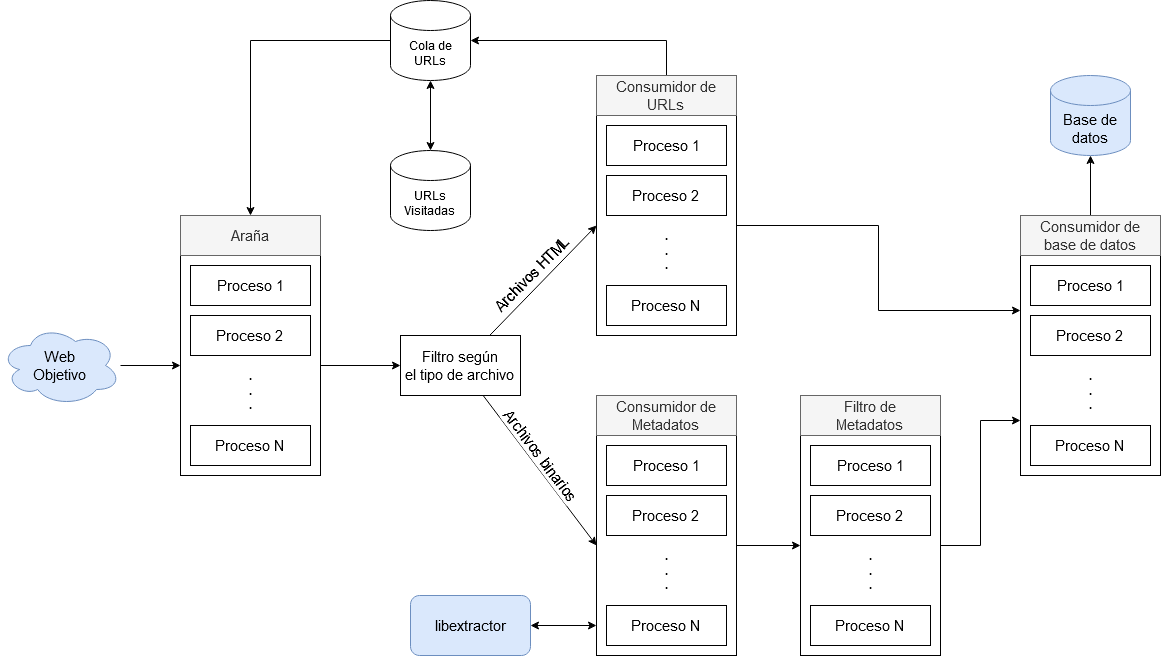

The diagram above was exported from draw.io. Its source (the exported page's mxGraphModel, read from the mxfile embedded in the PNG):
<mxGraphModel dx="2073" dy="1857" grid="1" gridSize="10" guides="1" tooltips="1" connect="1" arrows="1" fold="1" page="1" pageScale="1" pageWidth="850" pageHeight="1100" math="0" shadow="0">
  <root>
    <mxCell id="0" />
    <mxCell id="1" parent="0" />
    <mxCell id="-kXrFb5YAzf7cUNH_bOf-41" style="edgeStyle=orthogonalEdgeStyle;rounded=0;orthogonalLoop=1;jettySize=auto;html=1;entryX=0;entryY=0.5;entryDx=0;entryDy=0;" edge="1" parent="1" source="-kXrFb5YAzf7cUNH_bOf-5" target="-kXrFb5YAzf7cUNH_bOf-40">
      <mxGeometry relative="1" as="geometry" />
    </mxCell>
    <mxCell id="-kXrFb5YAzf7cUNH_bOf-5" value="" style="rounded=0;whiteSpace=wrap;html=1;fillColor=none;" vertex="1" parent="1">
      <mxGeometry x="340" y="160" width="140" height="220" as="geometry" />
    </mxCell>
    <mxCell id="-kXrFb5YAzf7cUNH_bOf-1" value="&lt;font style=&quot;font-size: 15px&quot;&gt;Proceso 1&lt;/font&gt;" style="rounded=0;whiteSpace=wrap;html=1;" vertex="1" parent="1">
      <mxGeometry x="350" y="170" width="120" height="40" as="geometry" />
    </mxCell>
    <mxCell id="-kXrFb5YAzf7cUNH_bOf-2" value="&lt;font style=&quot;font-size: 15px&quot;&gt;Proceso 2&lt;br&gt;&lt;/font&gt;" style="rounded=0;whiteSpace=wrap;html=1;" vertex="1" parent="1">
      <mxGeometry x="350" y="220" width="120" height="40" as="geometry" />
    </mxCell>
    <mxCell id="-kXrFb5YAzf7cUNH_bOf-3" value="&lt;font style=&quot;font-size: 15px&quot;&gt;Proceso N&lt;br&gt;&lt;/font&gt;" style="rounded=0;whiteSpace=wrap;html=1;" vertex="1" parent="1">
      <mxGeometry x="350" y="330" width="120" height="40" as="geometry" />
    </mxCell>
    <mxCell id="-kXrFb5YAzf7cUNH_bOf-4" value="&lt;div&gt;.&lt;/div&gt;&lt;div&gt;.&lt;/div&gt;&lt;div&gt;.&lt;br&gt;&lt;/div&gt;" style="text;html=1;align=center;verticalAlign=middle;resizable=0;points=[];autosize=1;strokeColor=none;fontStyle=1" vertex="1" parent="1">
      <mxGeometry x="400" y="270" width="20" height="50" as="geometry" />
    </mxCell>
    <mxCell id="-kXrFb5YAzf7cUNH_bOf-8" value="&lt;font style=&quot;font-size: 15px&quot;&gt;Araña&lt;/font&gt;" style="text;html=1;strokeColor=#666666;fillColor=#f5f5f5;align=center;verticalAlign=middle;whiteSpace=wrap;rounded=0;fontColor=#333333;" vertex="1" parent="1">
      <mxGeometry x="340" y="120" width="140" height="40" as="geometry" />
    </mxCell>
    <mxCell id="-kXrFb5YAzf7cUNH_bOf-48" style="edgeStyle=orthogonalEdgeStyle;rounded=0;orthogonalLoop=1;jettySize=auto;html=1;" edge="1" parent="1" source="-kXrFb5YAzf7cUNH_bOf-16" target="-kXrFb5YAzf7cUNH_bOf-28">
      <mxGeometry relative="1" as="geometry" />
    </mxCell>
    <mxCell id="-kXrFb5YAzf7cUNH_bOf-16" value="" style="rounded=0;whiteSpace=wrap;html=1;fillColor=none;" vertex="1" parent="1">
      <mxGeometry x="756" y="340" width="140" height="220" as="geometry" />
    </mxCell>
    <mxCell id="-kXrFb5YAzf7cUNH_bOf-17" value="&lt;font style=&quot;font-size: 15px&quot;&gt;Proceso 1&lt;/font&gt;" style="rounded=0;whiteSpace=wrap;html=1;" vertex="1" parent="1">
      <mxGeometry x="766" y="350" width="120" height="40" as="geometry" />
    </mxCell>
    <mxCell id="-kXrFb5YAzf7cUNH_bOf-18" value="&lt;font style=&quot;font-size: 15px&quot;&gt;Proceso 2&lt;br&gt;&lt;/font&gt;" style="rounded=0;whiteSpace=wrap;html=1;" vertex="1" parent="1">
      <mxGeometry x="766" y="400" width="120" height="40" as="geometry" />
    </mxCell>
    <mxCell id="-kXrFb5YAzf7cUNH_bOf-19" value="&lt;font style=&quot;font-size: 15px&quot;&gt;Proceso N&lt;br&gt;&lt;/font&gt;" style="rounded=0;whiteSpace=wrap;html=1;" vertex="1" parent="1">
      <mxGeometry x="766" y="510" width="120" height="40" as="geometry" />
    </mxCell>
    <mxCell id="-kXrFb5YAzf7cUNH_bOf-20" value="&lt;div&gt;.&lt;/div&gt;&lt;div&gt;.&lt;/div&gt;&lt;div&gt;.&lt;br&gt;&lt;/div&gt;" style="text;html=1;align=center;verticalAlign=middle;resizable=0;points=[];autosize=1;strokeColor=none;fontStyle=1" vertex="1" parent="1">
      <mxGeometry x="816" y="450" width="20" height="50" as="geometry" />
    </mxCell>
    <mxCell id="-kXrFb5YAzf7cUNH_bOf-21" value="&lt;div&gt;&lt;font style=&quot;font-size: 15px&quot;&gt;Consumidor de&lt;/font&gt;&lt;/div&gt;&lt;div&gt;&lt;font style=&quot;font-size: 15px&quot;&gt;Metadatos&lt;br&gt;&lt;/font&gt;&lt;/div&gt;" style="text;html=1;strokeColor=#666666;fillColor=#f5f5f5;align=center;verticalAlign=middle;whiteSpace=wrap;rounded=0;fontColor=#333333;" vertex="1" parent="1">
      <mxGeometry x="756" y="300" width="140" height="40" as="geometry" />
    </mxCell>
    <mxCell id="-kXrFb5YAzf7cUNH_bOf-49" style="edgeStyle=orthogonalEdgeStyle;rounded=0;orthogonalLoop=1;jettySize=auto;html=1;entryX=0;entryY=0.25;entryDx=0;entryDy=0;" edge="1" parent="1" source="-kXrFb5YAzf7cUNH_bOf-22" target="-kXrFb5YAzf7cUNH_bOf-34">
      <mxGeometry relative="1" as="geometry" />
    </mxCell>
    <mxCell id="-kXrFb5YAzf7cUNH_bOf-22" value="" style="rounded=0;whiteSpace=wrap;html=1;fillColor=none;" vertex="1" parent="1">
      <mxGeometry x="756" y="20" width="140" height="220" as="geometry" />
    </mxCell>
    <mxCell id="-kXrFb5YAzf7cUNH_bOf-23" value="&lt;font style=&quot;font-size: 15px&quot;&gt;Proceso 1&lt;/font&gt;" style="rounded=0;whiteSpace=wrap;html=1;" vertex="1" parent="1">
      <mxGeometry x="766" y="30" width="120" height="40" as="geometry" />
    </mxCell>
    <mxCell id="-kXrFb5YAzf7cUNH_bOf-24" value="&lt;font style=&quot;font-size: 15px&quot;&gt;Proceso 2&lt;br&gt;&lt;/font&gt;" style="rounded=0;whiteSpace=wrap;html=1;" vertex="1" parent="1">
      <mxGeometry x="766" y="80" width="120" height="40" as="geometry" />
    </mxCell>
    <mxCell id="-kXrFb5YAzf7cUNH_bOf-25" value="&lt;font style=&quot;font-size: 15px&quot;&gt;Proceso N&lt;br&gt;&lt;/font&gt;" style="rounded=0;whiteSpace=wrap;html=1;" vertex="1" parent="1">
      <mxGeometry x="766" y="190" width="120" height="40" as="geometry" />
    </mxCell>
    <mxCell id="-kXrFb5YAzf7cUNH_bOf-26" value="&lt;div&gt;.&lt;/div&gt;&lt;div&gt;.&lt;/div&gt;&lt;div&gt;.&lt;br&gt;&lt;/div&gt;" style="text;html=1;align=center;verticalAlign=middle;resizable=0;points=[];autosize=1;strokeColor=none;fontStyle=1" vertex="1" parent="1">
      <mxGeometry x="816" y="130" width="20" height="50" as="geometry" />
    </mxCell>
    <mxCell id="-kXrFb5YAzf7cUNH_bOf-60" style="edgeStyle=orthogonalEdgeStyle;rounded=0;orthogonalLoop=1;jettySize=auto;html=1;entryX=1;entryY=0.5;entryDx=0;entryDy=0;entryPerimeter=0;startArrow=none;startFill=0;" edge="1" parent="1" source="-kXrFb5YAzf7cUNH_bOf-27" target="-kXrFb5YAzf7cUNH_bOf-56">
      <mxGeometry relative="1" as="geometry">
        <Array as="points">
          <mxPoint x="826" y="-55" />
        </Array>
      </mxGeometry>
    </mxCell>
    <mxCell id="-kXrFb5YAzf7cUNH_bOf-27" value="&lt;div&gt;&lt;font style=&quot;font-size: 15px&quot;&gt;Consumidor de&lt;/font&gt;&lt;/div&gt;&lt;div&gt;&lt;font style=&quot;font-size: 15px&quot;&gt;URLs&lt;br&gt;&lt;/font&gt;&lt;/div&gt;" style="text;html=1;strokeColor=#666666;fillColor=#f5f5f5;align=center;verticalAlign=middle;whiteSpace=wrap;rounded=0;fontColor=#333333;" vertex="1" parent="1">
      <mxGeometry x="756" y="-20" width="140" height="40" as="geometry" />
    </mxCell>
    <mxCell id="-kXrFb5YAzf7cUNH_bOf-47" style="edgeStyle=orthogonalEdgeStyle;rounded=0;orthogonalLoop=1;jettySize=auto;html=1;entryX=0;entryY=0.75;entryDx=0;entryDy=0;" edge="1" parent="1" source="-kXrFb5YAzf7cUNH_bOf-28" target="-kXrFb5YAzf7cUNH_bOf-34">
      <mxGeometry relative="1" as="geometry" />
    </mxCell>
    <mxCell id="-kXrFb5YAzf7cUNH_bOf-28" value="" style="rounded=0;whiteSpace=wrap;html=1;fillColor=none;" vertex="1" parent="1">
      <mxGeometry x="960" y="340" width="140" height="220" as="geometry" />
    </mxCell>
    <mxCell id="-kXrFb5YAzf7cUNH_bOf-29" value="&lt;font style=&quot;font-size: 15px&quot;&gt;Proceso 1&lt;/font&gt;" style="rounded=0;whiteSpace=wrap;html=1;" vertex="1" parent="1">
      <mxGeometry x="970" y="350" width="120" height="40" as="geometry" />
    </mxCell>
    <mxCell id="-kXrFb5YAzf7cUNH_bOf-30" value="&lt;font style=&quot;font-size: 15px&quot;&gt;Proceso 2&lt;br&gt;&lt;/font&gt;" style="rounded=0;whiteSpace=wrap;html=1;" vertex="1" parent="1">
      <mxGeometry x="970" y="400" width="120" height="40" as="geometry" />
    </mxCell>
    <mxCell id="-kXrFb5YAzf7cUNH_bOf-31" value="&lt;font style=&quot;font-size: 15px&quot;&gt;Proceso N&lt;br&gt;&lt;/font&gt;" style="rounded=0;whiteSpace=wrap;html=1;" vertex="1" parent="1">
      <mxGeometry x="970" y="510" width="120" height="40" as="geometry" />
    </mxCell>
    <mxCell id="-kXrFb5YAzf7cUNH_bOf-32" value="&lt;div&gt;.&lt;/div&gt;&lt;div&gt;.&lt;/div&gt;&lt;div&gt;.&lt;br&gt;&lt;/div&gt;" style="text;html=1;align=center;verticalAlign=middle;resizable=0;points=[];autosize=1;strokeColor=none;fontStyle=1" vertex="1" parent="1">
      <mxGeometry x="1020" y="450" width="20" height="50" as="geometry" />
    </mxCell>
    <mxCell id="-kXrFb5YAzf7cUNH_bOf-33" value="&lt;div&gt;&lt;font style=&quot;font-size: 15px&quot;&gt;Filtro de&lt;/font&gt;&lt;/div&gt;&lt;div&gt;&lt;font style=&quot;font-size: 15px&quot;&gt;Metadatos&lt;br&gt;&lt;/font&gt;&lt;/div&gt;" style="text;html=1;strokeColor=#666666;fillColor=#f5f5f5;align=center;verticalAlign=middle;whiteSpace=wrap;rounded=0;fontColor=#333333;" vertex="1" parent="1">
      <mxGeometry x="960" y="300" width="140" height="40" as="geometry" />
    </mxCell>
    <mxCell id="-kXrFb5YAzf7cUNH_bOf-34" value="" style="rounded=0;whiteSpace=wrap;html=1;fillColor=none;" vertex="1" parent="1">
      <mxGeometry x="1180" y="160" width="140" height="220" as="geometry" />
    </mxCell>
    <mxCell id="-kXrFb5YAzf7cUNH_bOf-35" value="&lt;font style=&quot;font-size: 15px&quot;&gt;Proceso 1&lt;/font&gt;" style="rounded=0;whiteSpace=wrap;html=1;" vertex="1" parent="1">
      <mxGeometry x="1190" y="170" width="120" height="40" as="geometry" />
    </mxCell>
    <mxCell id="-kXrFb5YAzf7cUNH_bOf-36" value="&lt;font style=&quot;font-size: 15px&quot;&gt;Proceso 2&lt;br&gt;&lt;/font&gt;" style="rounded=0;whiteSpace=wrap;html=1;" vertex="1" parent="1">
      <mxGeometry x="1190" y="220" width="120" height="40" as="geometry" />
    </mxCell>
    <mxCell id="-kXrFb5YAzf7cUNH_bOf-37" value="&lt;font style=&quot;font-size: 15px&quot;&gt;Proceso N&lt;br&gt;&lt;/font&gt;" style="rounded=0;whiteSpace=wrap;html=1;" vertex="1" parent="1">
      <mxGeometry x="1190" y="330" width="120" height="40" as="geometry" />
    </mxCell>
    <mxCell id="-kXrFb5YAzf7cUNH_bOf-38" value="&lt;div&gt;.&lt;/div&gt;&lt;div&gt;.&lt;/div&gt;&lt;div&gt;.&lt;br&gt;&lt;/div&gt;" style="text;html=1;align=center;verticalAlign=middle;resizable=0;points=[];autosize=1;strokeColor=none;fontStyle=1" vertex="1" parent="1">
      <mxGeometry x="1240" y="270" width="20" height="50" as="geometry" />
    </mxCell>
    <mxCell id="-kXrFb5YAzf7cUNH_bOf-54" style="edgeStyle=orthogonalEdgeStyle;rounded=0;orthogonalLoop=1;jettySize=auto;html=1;" edge="1" parent="1" source="-kXrFb5YAzf7cUNH_bOf-39" target="-kXrFb5YAzf7cUNH_bOf-53">
      <mxGeometry relative="1" as="geometry" />
    </mxCell>
    <mxCell id="-kXrFb5YAzf7cUNH_bOf-39" value="&lt;div&gt;&lt;font style=&quot;font-size: 15px&quot;&gt;Consumidor de&lt;/font&gt;&lt;/div&gt;&lt;div&gt;&lt;font style=&quot;font-size: 15px&quot;&gt;base de datos&lt;br&gt;&lt;/font&gt;&lt;/div&gt;" style="text;html=1;strokeColor=#666666;fillColor=#f5f5f5;align=center;verticalAlign=middle;whiteSpace=wrap;rounded=0;fontColor=#333333;" vertex="1" parent="1">
      <mxGeometry x="1180" y="120" width="140" height="40" as="geometry" />
    </mxCell>
    <mxCell id="-kXrFb5YAzf7cUNH_bOf-43" style="rounded=0;orthogonalLoop=1;jettySize=auto;html=1;entryX=0;entryY=0.5;entryDx=0;entryDy=0;" edge="1" parent="1" source="-kXrFb5YAzf7cUNH_bOf-40" target="-kXrFb5YAzf7cUNH_bOf-16">
      <mxGeometry relative="1" as="geometry" />
    </mxCell>
    <mxCell id="-kXrFb5YAzf7cUNH_bOf-64" value="&lt;font style=&quot;font-size: 15px&quot;&gt;Archivos binarios&lt;/font&gt;" style="edgeLabel;html=1;align=center;verticalAlign=middle;resizable=0;points=[];rotation=53;" vertex="1" connectable="0" parent="-kXrFb5YAzf7cUNH_bOf-43">
      <mxGeometry x="-0.2498" y="-1" relative="1" as="geometry">
        <mxPoint x="16" y="3" as="offset" />
      </mxGeometry>
    </mxCell>
    <mxCell id="-kXrFb5YAzf7cUNH_bOf-44" style="rounded=0;orthogonalLoop=1;jettySize=auto;html=1;entryX=0;entryY=0.5;entryDx=0;entryDy=0;" edge="1" parent="1" source="-kXrFb5YAzf7cUNH_bOf-40" target="-kXrFb5YAzf7cUNH_bOf-22">
      <mxGeometry relative="1" as="geometry" />
    </mxCell>
    <mxCell id="-kXrFb5YAzf7cUNH_bOf-62" value="&lt;font style=&quot;font-size: 15px&quot;&gt;Archivos HTML&lt;/font&gt;" style="edgeLabel;html=1;align=center;verticalAlign=middle;resizable=0;points=[];rotation=-45;" vertex="1" connectable="0" parent="-kXrFb5YAzf7cUNH_bOf-44">
      <mxGeometry x="-0.3304" y="4" relative="1" as="geometry">
        <mxPoint x="8" y="-21" as="offset" />
      </mxGeometry>
    </mxCell>
    <mxCell id="-kXrFb5YAzf7cUNH_bOf-40" value="&lt;div style=&quot;font-size: 15px&quot;&gt;&lt;font style=&quot;font-size: 15px&quot;&gt;Filtro según&lt;/font&gt;&lt;/div&gt;&lt;div style=&quot;font-size: 15px&quot;&gt;&lt;font style=&quot;font-size: 15px&quot;&gt;el tipo de archivo&lt;br&gt;&lt;/font&gt;&lt;/div&gt;" style="rounded=0;whiteSpace=wrap;html=1;fillColor=none;align=center;" vertex="1" parent="1">
      <mxGeometry x="560" y="240" width="120" height="60" as="geometry" />
    </mxCell>
    <mxCell id="-kXrFb5YAzf7cUNH_bOf-53" value="&lt;div style=&quot;font-size: 15px&quot;&gt;&lt;font style=&quot;font-size: 15px&quot;&gt;Base de&lt;/font&gt;&lt;/div&gt;&lt;div style=&quot;font-size: 15px&quot;&gt;&lt;font style=&quot;font-size: 15px&quot;&gt;datos&lt;br&gt;&lt;/font&gt;&lt;/div&gt;" style="shape=cylinder3;whiteSpace=wrap;html=1;boundedLbl=1;backgroundOutline=1;size=15;fillColor=#dae8fc;align=center;strokeColor=#6c8ebf;" vertex="1" parent="1">
      <mxGeometry x="1210" y="-20" width="80" height="80" as="geometry" />
    </mxCell>
    <mxCell id="-kXrFb5YAzf7cUNH_bOf-59" style="edgeStyle=orthogonalEdgeStyle;rounded=0;orthogonalLoop=1;jettySize=auto;html=1;startArrow=classic;startFill=1;" edge="1" parent="1" source="-kXrFb5YAzf7cUNH_bOf-55" target="-kXrFb5YAzf7cUNH_bOf-56">
      <mxGeometry relative="1" as="geometry" />
    </mxCell>
    <mxCell id="-kXrFb5YAzf7cUNH_bOf-55" value="&lt;div&gt;URLs&lt;/div&gt;&lt;div&gt;Visitadas&lt;br&gt;&lt;/div&gt;" style="shape=cylinder3;whiteSpace=wrap;html=1;boundedLbl=1;backgroundOutline=1;size=15;align=center;" vertex="1" parent="1">
      <mxGeometry x="550" y="55" width="80" height="80" as="geometry" />
    </mxCell>
    <mxCell id="-kXrFb5YAzf7cUNH_bOf-61" style="edgeStyle=orthogonalEdgeStyle;rounded=0;orthogonalLoop=1;jettySize=auto;html=1;entryX=0.5;entryY=0;entryDx=0;entryDy=0;startArrow=none;startFill=0;" edge="1" parent="1" source="-kXrFb5YAzf7cUNH_bOf-56" target="-kXrFb5YAzf7cUNH_bOf-8">
      <mxGeometry relative="1" as="geometry" />
    </mxCell>
    <mxCell id="-kXrFb5YAzf7cUNH_bOf-56" value="&lt;div&gt;Cola de&lt;/div&gt;&lt;div&gt;URLs&lt;br&gt;&lt;/div&gt;" style="shape=cylinder3;whiteSpace=wrap;html=1;boundedLbl=1;backgroundOutline=1;size=15;align=center;" vertex="1" parent="1">
      <mxGeometry x="550" y="-95" width="80" height="80" as="geometry" />
    </mxCell>
    <mxCell id="-kXrFb5YAzf7cUNH_bOf-58" style="edgeStyle=orthogonalEdgeStyle;rounded=0;orthogonalLoop=1;jettySize=auto;html=1;startArrow=classic;startFill=1;" edge="1" parent="1" source="-kXrFb5YAzf7cUNH_bOf-57">
      <mxGeometry relative="1" as="geometry">
        <mxPoint x="756" y="530" as="targetPoint" />
        <Array as="points" />
      </mxGeometry>
    </mxCell>
    <mxCell id="-kXrFb5YAzf7cUNH_bOf-57" value="&lt;font style=&quot;font-size: 15px&quot;&gt;libextractor&lt;/font&gt;" style="rounded=1;whiteSpace=wrap;html=1;fillColor=#dae8fc;align=center;strokeColor=#6c8ebf;" vertex="1" parent="1">
      <mxGeometry x="570" y="500" width="120" height="60" as="geometry" />
    </mxCell>
    <mxCell id="-kXrFb5YAzf7cUNH_bOf-66" style="edgeStyle=orthogonalEdgeStyle;rounded=0;orthogonalLoop=1;jettySize=auto;html=1;entryX=0;entryY=0.5;entryDx=0;entryDy=0;startArrow=none;startFill=0;" edge="1" parent="1" source="-kXrFb5YAzf7cUNH_bOf-65" target="-kXrFb5YAzf7cUNH_bOf-5">
      <mxGeometry relative="1" as="geometry" />
    </mxCell>
    <mxCell id="-kXrFb5YAzf7cUNH_bOf-65" value="&lt;div style=&quot;font-size: 15px&quot;&gt;&lt;font style=&quot;font-size: 15px&quot;&gt;Web&lt;/font&gt;&lt;/div&gt;&lt;div style=&quot;font-size: 15px&quot;&gt;&lt;font style=&quot;font-size: 15px&quot;&gt;Objetivo&lt;br&gt;&lt;/font&gt;&lt;/div&gt;" style="ellipse;shape=cloud;whiteSpace=wrap;html=1;fillColor=#dae8fc;align=center;strokeColor=#6c8ebf;" vertex="1" parent="1">
      <mxGeometry x="160" y="230" width="120" height="80" as="geometry" />
    </mxCell>
  </root>
</mxGraphModel>